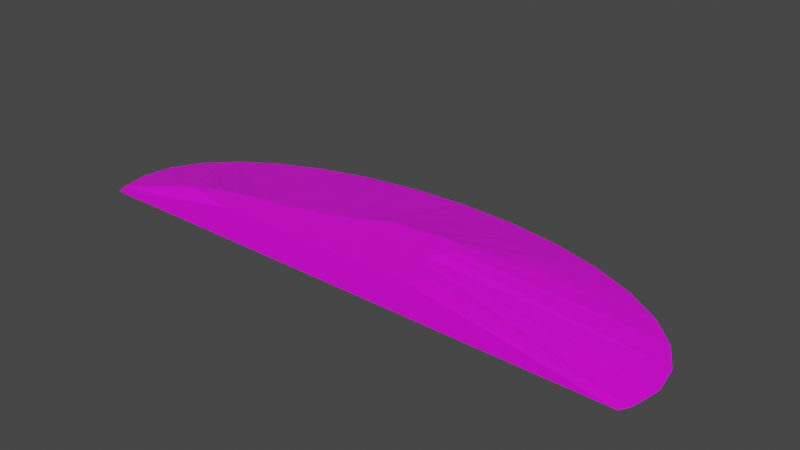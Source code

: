 # Source: terrain_wooded_hill_108.blend  (saved by Blender 3.0.42; exported with 4.5.12 LTS)
import bpy
from mathutils import Matrix  # noqa: F401  (used for matrix-valued properties, if any)

bpy.ops.wm.read_factory_settings(use_empty=True)
scene = bpy.context.scene
scene.name = 'Scene'

# ---- collections
col_collection = bpy.data.collections.new('Collection'); scene.collection.children.link(col_collection)

# ---- images (referenced by path relative to the original .blend; pixels are not part of the script)
import os
ASSET_DIR = os.environ.get("B2B_ASSET_DIR", "")  # directory of the original .blend (textures are referenced by path, not embedded)
HERE = os.path.dirname(os.path.abspath(__file__))  # packed textures are extracted next to this script under _unpacked/

def load_image(name, relpath, width, height, colorspace="sRGB"):
    """Load a texture the original file referenced (path relative to the .blend, or extracted next to this script)."""
    p = next((c for c in (os.path.join(HERE, relpath), os.path.join(ASSET_DIR, relpath)) if relpath and os.path.exists(c)), "")
    if p:
        img = bpy.data.images.load(p, check_existing=True)
        img.name = name
    else:  # same state as the original file: an image datablock whose file is absent (Cycles renders it pink)
        img = bpy.data.images.new(name, width, height)
        img.source = "FILE"
        img.filepath = "//" + (relpath or name)
    img.colorspace_settings.name = colorspace
    return img
img_background_jpg = load_image('background.jpg', 'background.jpg', 1024, 1024, 'sRGB')

# ---- materials (node trees are filled in below, after node groups)
mat_material = bpy.data.materials.new('Material')
mat_material.use_transparent_shadow = False

# ---- material node trees
mat_material.use_nodes = True; mat_material.node_tree.nodes.clear()
_N = mat_material.node_tree.nodes; _L = mat_material.node_tree.links
n0 = _N.new('ShaderNodeBsdfPrincipled'); n0.name = 'Principled BSDF'; n0.location = (10, 300)
n0.distribution = 'GGX'
n0.subsurface_method = 'RANDOM_WALK_SKIN'
n0.inputs[3].default_value = 1.45
n0.inputs[27].default_value = (0.0, 0.0, 0.0, 1.0)
n0.inputs[28].default_value = 1.0
n1 = _N.new('ShaderNodeOutputMaterial'); n1.name = 'Material Output'; n1.location = (300, 300)
n2 = _N.new('ShaderNodeTexImage'); n2.name = 'Image Texture'; n2.location = (-428, 106)
n2.image = img_background_jpg
_L.new(n0.outputs[0], n1.inputs[0])
_L.new(n2.outputs[0], n0.inputs[0])
n1.is_active_output = True

# ---- world
world_world = bpy.data.worlds.new('World'); scene.world = world_world
world_world.use_nodes = True; world_world.node_tree.nodes.clear()
_N = world_world.node_tree.nodes; _L = world_world.node_tree.links
n0 = _N.new('ShaderNodeOutputWorld'); n0.name = 'World Output'; n0.location = (300, 300)
n1 = _N.new('ShaderNodeBackground'); n1.name = 'Background'; n1.location = (10, 300)
n1.inputs[0].default_value = (0.05088, 0.05088, 0.05088, 1.0)
_L.new(n1.outputs[0], n0.inputs[0])
n0.is_active_output = True
world_world.color = (0.05088, 0.05088, 0.05088)
world_world.use_sun_shadow = False
world_world.sun_shadow_jitter_overblur = 0.0

# ---- meshes
me_cylinder = bpy.data.meshes.new('Cylinder')
me_cylinder.from_pydata([(-3.461, -0.8393, -0.105), (-3.53, -0.4735, -0.105), (-3.461, -0.1078, -0.105), (-3.26, 0.244, -0.105), (-2.932, 0.5681, -0.105), (-2.492, 0.8523, -0.105), (-1.955, 1.085, -0.105), (-1.342, 1.259, -0.105), (-0.6775, 1.365, -0.105), (0.01373, 1.401, -0.105), (0.705, 1.365, -0.105), (1.37, 1.259, -0.105), (1.982, 1.085, -0.105), (2.519, 0.8523, -0.105), (2.96, 0.5681, -0.105), (3.287, 0.244, -0.105), (3.489, -0.1078, -0.105), (3.557, -0.4735, -0.105), (3.489, -0.8393, -0.105), (-1.459, -0.9608, 0.2864), (-2.154, -0.8362, 0.288), (-3.392, -0.9608, -0.105), (-2.057, -0.7892, 0.2883), (-1.92, -0.7244, 0.2887), (0.7238, 0.00537, 0.2864), (-1.832, -0.6886, 0.2884), (0.9204, -0.00116, 0.2864), (-1.633, -0.635, 0.2864), (1.021, -0.1566, 0.2864), (-1.274, -0.5468, 0.2864), (0.9983, -0.2765, 0.2864), (-1.049, -0.5207, 0.2864), (0.8877, -0.4351, 0.2864), (-0.6896, -0.4174, 0.2864), (0.9464, -0.5491, 0.2864), (-0.3653, -0.3051, 0.2864), (1.084, -0.719, 0.2864), (-0.1018, -0.2187, 0.2864), (1.104, -0.9608, 0.2864), (0.1304, -0.05883, 0.2864), (3.419, -0.9608, -0.105), (0.4766, -0.04241, 0.2864)], [], [(19, 20, 0, 21), (22, 1, 0, 20), (23, 2, 1, 22), (25, 3, 2, 23), (27, 4, 3, 25), (29, 5, 4, 27), (31, 6, 5, 29), (33, 7, 6, 31), (35, 8, 7, 33), (37, 9, 8, 35), (39, 10, 9, 37), (41, 11, 10, 39), (24, 12, 11, 41), (26, 13, 12, 24), (14, 13, 26, 28), (15, 14, 28, 30), (16, 15, 30, 32), (17, 16, 32, 34), (18, 17, 34, 36), (18, 36, 38, 40), (21, 0, 1, 2, 3, 4, 5, 6, 7, 8, 9, 10, 11, 12, 13, 14, 15, 16, 17, 18, 40), (40, 38, 19, 21), (38, 36, 34, 32, 30, 28, 26, 24, 41, 39, 37, 35, 33, 31, 29, 27, 25, 23, 22, 20, 19)])
_uv = me_cylinder.uv_layers.new(name='UVMap')
_uv.uv.foreach_set('vector', [0.8344, 0.9809, 0.7812, 0.9799, 0.7812, 0.5, 0.792, 0.5, 0.75, 0.9799, 0.75, 0.5, 0.7812, 0.5, 0.7812, 0.9799, 0.7188, 0.9799, 0.7188, 0.5, 0.75, 0.5, 0.75, 0.9799, 0.6875, 0.9799, 0.6875, 0.5, 0.7188, 0.5, 0.7188, 0.9799, 0.6562, 0.9799, 0.6562, 0.5, 0.6875, 0.5, 0.6875, 0.9799, 0.625, 0.9799, 0.625, 0.5, 0.6562, 0.5, 0.6562, 0.9799, 0.5938, 0.9799, 0.5938, 0.5, 0.625, 0.5, 0.625, 0.9799, 0.5625, 0.9799, 0.5625, 0.5, 0.5938, 0.5, 0.5938, 0.9799, 0.5312, 0.9799, 0.5312, 0.5, 0.5625, 0.5, 0.5625, 0.9799, 0.5, 0.9799, 0.5, 0.5, 0.5312, 0.5, 0.5312, 0.9799, 0.4688, 0.9799, 0.4688, 0.5, 0.5, 0.5, 0.5, 0.9799, 0.4375, 0.9799, 0.4375, 0.5, 0.4688, 0.5, 0.4688, 0.9799, 0.4062, 0.9799, 0.4062, 0.5, 0.4375, 0.5, 0.4375, 0.9799, 0.375, 0.9799, 0.375, 0.5, 0.4062, 0.5, 0.4062, 0.9799, 0.3438, 0.5, 0.375, 0.5, 0.375, 0.9799, 0.3438, 0.9799, 0.3125, 0.5, 0.3438, 0.5, 0.3438, 0.9799, 0.3125, 0.9799, 0.2812, 0.5, 0.3125, 0.5, 0.3125, 0.9799, 0.2812, 0.9799, 0.25, 0.5, 0.2812, 0.5, 0.2812, 0.9799, 0.25, 0.9799, 0.2188, 0.5, 0.25, 0.5, 0.25, 0.9799, 0.2188, 0.9799, 0.2188, 0.5, 0.2188, 0.9799, 0.2376, 0.9828, 0.208, 0.5, 0.01696, 0.9901, 0.01702, 0.9899, 0.01708, 0.9893, 0.01702, 0.9886, 0.01684, 0.988, 0.01655, 0.9875, 0.01615, 0.987, 0.01567, 0.9866, 0.01513, 0.9863, 0.01453, 0.9862, 0.01392, 0.9861, 0.0133, 0.9862, 0.0127, 0.9863, 0.01216, 0.9866, 0.01168, 0.987, 0.01128, 0.9875, 0.01099, 0.988, 0.01081, 0.9886, 0.01075, 0.9893, 0.01081, 0.9899, 0.01087, 0.9901, 0.6681, 0.08815, 0.7881, 0.1317, 0.7881, 0.1799, 0.6681, 0.2163, 0.5246, 0.5023, 0.4796, 0.4996, 0.4781, 0.4881, 0.4791, 0.4766, 0.4826, 0.4654, 0.4885, 0.4551, 0.4965, 0.4459, 0.5064, 0.4383, 0.5178, 0.4326, 0.5302, 0.4289, 0.5432, 0.4274, 0.5563, 0.4282, 0.5688, 0.4313, 0.5805, 0.4364, 0.5908, 0.4435, 0.5993, 0.4523, 0.6057, 0.4623, 0.6098, 0.4733, 0.6114, 0.4848, 0.6104, 0.4963, 0.5728, 0.5011])
me_cylinder.materials.append(mat_material)
me_cylinder.use_remesh_fix_poles = True
me_cylinder.use_remesh_preserve_attributes = False
me_cylinder.update()

# ---- objects
ob_terrain_wooded_hill__108 = bpy.data.objects.new('terrain Wooded Hill #108', me_cylinder)

# ---- transforms, parenting, visibility, modifiers, constraints
ob_terrain_wooded_hill__108.location = (0.0, 0.0, 0.0)

# ---- collection membership
col_collection.objects.link(ob_terrain_wooded_hill__108)

# ---- scene / render settings (as saved in the file)
scene.frame_start = 1; scene.frame_end = 250; scene.frame_set(1)
scene.render.engine = 'BLENDER_EEVEE_NEXT'
scene.cycles.sampling_pattern = 'TABULATED_SOBOL'
scene.cycles.use_light_tree = False
scene.view_settings.view_transform = 'Filmic'
bpy.context.view_layer.update()

# ---- added for rendering (the .blend has no active camera and no usable light): camera, sun
cam_auto = bpy.data.cameras.new('AutoCamera')
cam_auto.lens = 50.0
cam_auto.sensor_width = 36.0
cam_auto.clip_end = 1000.0
ob_auto_camera = bpy.data.objects.new('AutoCamera', cam_auto)
scene.collection.objects.link(ob_auto_camera)
ob_auto_camera.location = (6.9347, -8.08485, 5.62862)
ob_auto_camera.rotation_euler = (1.09748, -7.21219e-08, 0.694738)
scene.camera = ob_auto_camera
light_auto_sun = bpy.data.lights.new('AutoSun', 'SUN')
light_auto_sun.energy = 3.0
light_auto_sun.angle = 0.0523599
ob_auto_sun = bpy.data.objects.new('AutoSun', light_auto_sun)
scene.collection.objects.link(ob_auto_sun)
ob_auto_sun.rotation_euler = (0.872665, 0.174533, 0.523599)
bpy.context.view_layer.update()
